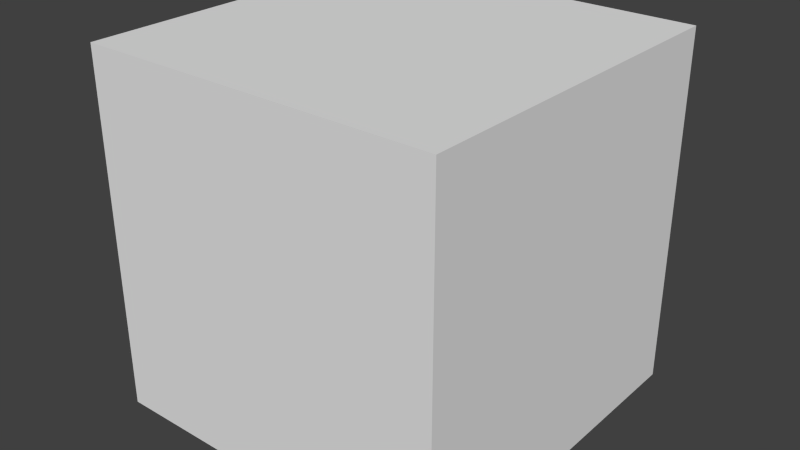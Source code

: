 # Source: five-sided-cube.blend  (saved by Blender 2.76.0; exported with 4.5.12 LTS)
import bpy
from mathutils import Matrix  # noqa: F401  (used for matrix-valued properties, if any)

bpy.ops.wm.read_factory_settings(use_empty=True)
scene = bpy.context.scene
scene.name = 'Scene'

# ---- collections
col_collection_1 = bpy.data.collections.new('Collection 1'); scene.collection.children.link(col_collection_1)

# ---- materials (node trees are filled in below, after node groups)
mat_material = bpy.data.materials.new('Material')
mat_material.alpha_threshold = 0.0
mat_material.use_transparent_shadow = False
mat_material.roughness = 0.5
mat_material.line_color = (0.0, 0.0, 0.0, 1.0)
mat_material_001 = bpy.data.materials.new('Material.001')
mat_material_001.alpha_threshold = 0.0
mat_material_001.use_transparent_shadow = False
mat_material_001.roughness = 0.5

# ---- material node trees

# ---- world
world_world = bpy.data.worlds.new('World'); scene.world = world_world
world_world.color = (0.05088, 0.05088, 0.05088)
world_world.use_sun_shadow = False
world_world.sun_shadow_jitter_overblur = 0.0
world_world.cycles.sampling_method = 'MANUAL'
world_world.cycles.sample_map_resolution = 256

# ---- meshes
me_cube = bpy.data.meshes.new('Cube')
me_cube.from_pydata([(0.4785, 0.4785, -0.5314), (0.4785, -0.4785, -0.5314), (-0.4785, -0.4785, -0.5314), (-0.4785, 0.4785, -0.5314), (0.5, 0.5, 0.4686), (0.5, -0.5, 0.4686), (-0.5, -0.5, 0.4686), (-0.5, 0.5, 0.4686), (0.5, 0.5, -0.5314), (0.5, -0.5, -0.5314), (-0.5, 0.5, -0.5314), (-0.5, -0.5, -0.5314), (0.4785, 0.4785, 0.3431), (0.4785, -0.4785, 0.3431), (-0.4785, 0.4785, 0.3431), (-0.4785, -0.4785, 0.3431), (0.4785, 0.4785, -0.5223), (0.4785, -0.4785, -0.5223), (-0.4785, 0.4785, -0.5223), (-0.4785, -0.4785, -0.5223)], [], [(1, 2, 15, 13), (4, 7, 6, 5), (8, 4, 5, 9), (9, 5, 6, 11), (11, 6, 7, 10), (4, 8, 10, 7), (1, 0, 8, 9), (0, 3, 10, 8), (2, 1, 9, 11), (3, 2, 11, 10), (12, 13, 15, 14), (0, 1, 13, 12), (2, 3, 14, 15), (3, 0, 12, 14), (16, 17, 19, 18)])
me_cube.polygons.foreach_set('material_index', [0, 0, 0, 0, 0, 0, 0, 0, 0, 0, 0, 0, 0, 0, 1])
me_cube.materials.append(mat_material)
me_cube.materials.append(mat_material_001)
me_cube.use_remesh_preserve_volume = False
me_cube.use_remesh_preserve_attributes = False
me_cube.use_mirror_vertex_groups = False
me_cube.update()

# ---- objects
ob_cube = bpy.data.objects.new('Cube', me_cube)

# ---- transforms, parenting, visibility, modifiers, constraints
ob_cube.location = (0.0, 0.0, 0.0)
ob_cube.lock_rotations_4d = False
ob_cube.empty_display_type = 'ARROWS'
ob_cube.lineart.crease_threshold = 0.0

# ---- collection membership
col_collection_1.objects.link(ob_cube)

# ---- scene / render settings (as saved in the file)
scene.frame_start = 1; scene.frame_end = 250; scene.frame_set(1)
scene.render.engine = 'BLENDER_EEVEE_NEXT'
scene.render.resolution_percentage = 50
scene.render.dither_intensity = 0.0
scene.cycles.use_denoising = False
scene.cycles.samples = 10
scene.cycles.sampling_pattern = 'TABULATED_SOBOL'
scene.cycles.light_sampling_threshold = 0.0
scene.cycles.use_adaptive_sampling = False
scene.cycles.use_light_tree = False
scene.cycles.blur_glossy = 0.0
scene.cycles.pixel_filter_type = 'GAUSSIAN'
scene.cycles.sample_clamp_indirect = 0.0
scene.view_settings.view_transform = 'Standard'
bpy.context.view_layer.update()

# ---- added for rendering (the .blend has no active camera and no usable light): camera, sun
cam_auto = bpy.data.cameras.new('AutoCamera')
cam_auto.lens = 50.0
cam_auto.sensor_width = 36.0
cam_auto.clip_end = 1000.0
ob_auto_camera = bpy.data.objects.new('AutoCamera', cam_auto)
scene.collection.objects.link(ob_auto_camera)
ob_auto_camera.location = (1.60254, -1.92304, 1.25065)
ob_auto_camera.rotation_euler = (1.09748, -7.21219e-08, 0.694738)
scene.camera = ob_auto_camera
light_auto_sun = bpy.data.lights.new('AutoSun', 'SUN')
light_auto_sun.energy = 3.0
light_auto_sun.angle = 0.0523599
ob_auto_sun = bpy.data.objects.new('AutoSun', light_auto_sun)
scene.collection.objects.link(ob_auto_sun)
ob_auto_sun.rotation_euler = (0.872665, 0.174533, 0.523599)
bpy.context.view_layer.update()
